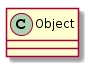

The diagram above was rendered by PlantUML. Its source (embedded in the PNG):
@startuml
class Object
class Object2

Object2 *-- Object

hide Object2
@enduml